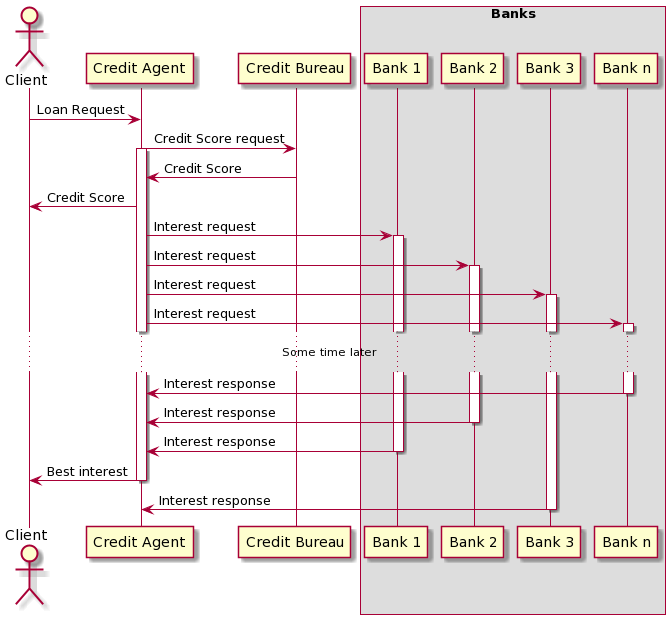

The diagram above was rendered by PlantUML. Its source (embedded in the PNG):
@startuml
actor Client
participant "Credit Agent"
participant "Credit Bureau"

box "Banks"
participant "Bank 1"
participant "Bank 2"
participant "Bank 3"
participant "Bank n"
end box

Client -> "Credit Agent": Loan Request
"Credit Agent" -> "Credit Bureau": Credit Score request
activate "Credit Agent"
"Credit Bureau" -> "Credit Agent": Credit Score
"Credit Agent" -> Client: Credit Score

"Credit Agent" -> "Bank 1": Interest request
activate "Bank 1"
"Credit Agent" -> "Bank 2": Interest request
activate "Bank 2"
"Credit Agent" -> "Bank 3": Interest request
activate "Bank 3"
"Credit Agent" -> "Bank n": Interest request
activate "Bank n"

...Some time later...

"Bank n" -> "Credit Agent": Interest response
deactivate "Bank n"
"Bank 2" -> "Credit Agent": Interest response
deactivate "Bank 2"
"Bank 1" -> "Credit Agent": Interest response
deactivate "Bank 1"

"Credit Agent" -> Client: Best interest
deactivate "Credit Agent"

"Bank 3" -> "Credit Agent": Interest response
deactivate "Bank 3"
@enduml